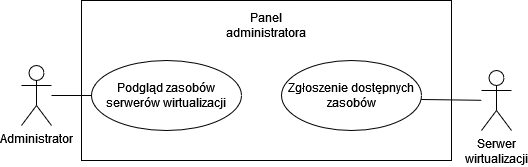

The diagram above was exported from draw.io. Its source (the exported page's mxGraphModel, read from the mxfile embedded in the PNG):
<mxGraphModel dx="1178" dy="635" grid="1" gridSize="10" guides="1" tooltips="1" connect="1" arrows="1" fold="1" page="1" pageScale="1" pageWidth="850" pageHeight="1100" math="0" shadow="0">
  <root>
    <mxCell id="0" />
    <mxCell id="1" parent="0" />
    <mxCell id="pf5v4BhFkovo696FUAri-1" value="" style="rounded=0;whiteSpace=wrap;html=1;" vertex="1" parent="1">
      <mxGeometry x="250" y="460" width="370" height="160" as="geometry" />
    </mxCell>
    <mxCell id="pf5v4BhFkovo696FUAri-3" value="&lt;div&gt;Serwer&lt;/div&gt;&lt;div&gt;wirtualizacji&lt;br&gt;&lt;/div&gt;" style="shape=umlActor;verticalLabelPosition=bottom;verticalAlign=top;html=1;" vertex="1" parent="1">
      <mxGeometry x="650" y="530" width="30" height="60" as="geometry" />
    </mxCell>
    <mxCell id="pf5v4BhFkovo696FUAri-5" value="Zgłoszenie dostępnych zasobów" style="ellipse;whiteSpace=wrap;html=1;" vertex="1" parent="1">
      <mxGeometry x="450" y="520" width="140" height="70" as="geometry" />
    </mxCell>
    <mxCell id="pf5v4BhFkovo696FUAri-10" value="" style="endArrow=none;html=1;rounded=0;exitX=0.998;exitY=0.557;exitDx=0;exitDy=0;exitPerimeter=0;" edge="1" parent="1" source="pf5v4BhFkovo696FUAri-5" target="pf5v4BhFkovo696FUAri-3">
      <mxGeometry width="50" height="50" relative="1" as="geometry">
        <mxPoint x="570" y="629.97" as="sourcePoint" />
        <mxPoint x="660" y="578.5671428571427" as="targetPoint" />
      </mxGeometry>
    </mxCell>
    <mxCell id="pf5v4BhFkovo696FUAri-12" value="Panel administratora" style="text;html=1;strokeColor=none;fillColor=none;align=center;verticalAlign=middle;whiteSpace=wrap;rounded=0;" vertex="1" parent="1">
      <mxGeometry x="405" y="470" width="60" height="30" as="geometry" />
    </mxCell>
    <mxCell id="pf5v4BhFkovo696FUAri-13" value="Administrator" style="shape=umlActor;verticalLabelPosition=bottom;verticalAlign=top;html=1;outlineConnect=0;" vertex="1" parent="1">
      <mxGeometry x="190" y="525" width="30" height="60" as="geometry" />
    </mxCell>
    <mxCell id="pf5v4BhFkovo696FUAri-18" value="Podgląd zasobów serwerów wirtualizacji" style="ellipse;whiteSpace=wrap;html=1;" vertex="1" parent="1">
      <mxGeometry x="260" y="520" width="150" height="70" as="geometry" />
    </mxCell>
    <mxCell id="pf5v4BhFkovo696FUAri-19" value="" style="endArrow=none;html=1;rounded=0;exitX=0;exitY=0.5;exitDx=0;exitDy=0;" edge="1" parent="1" source="pf5v4BhFkovo696FUAri-18" target="pf5v4BhFkovo696FUAri-13">
      <mxGeometry width="50" height="50" relative="1" as="geometry">
        <mxPoint x="260" y="600" as="sourcePoint" />
        <mxPoint x="310" y="550" as="targetPoint" />
      </mxGeometry>
    </mxCell>
  </root>
</mxGraphModel>